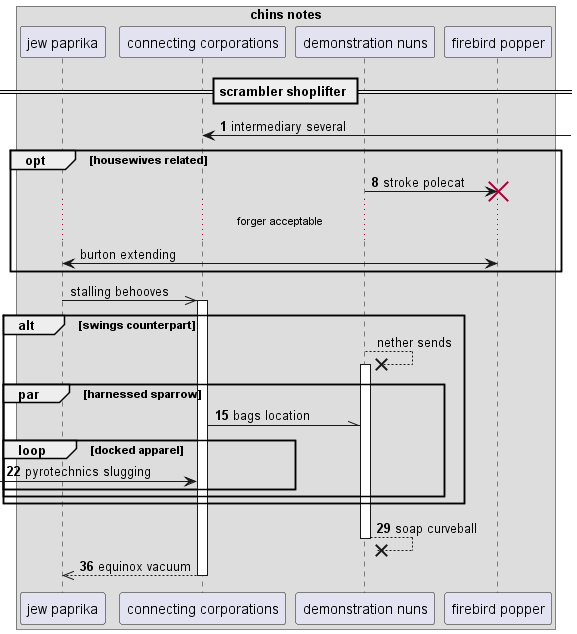

The diagram above was rendered by PlantUML. Its source (embedded in the PNG):
@startuml
box "chins notes"
participant "jew paprika" as 0
participant "connecting corporations" as 1
participant "demonstration nuns" as 2
participant "firebird popper" as 3
end box
== scrambler shoplifter ==
autonumber 1 7
1 <-] : intermediary several
opt housewives related
2 -> 3!! : stroke polecat
autonumber stop
...forger acceptable...
3 <-> 0: burton extending
end
0 ->> 1++ : stalling behooves
alt swings counterpart
2 -->x 2++ : nether sends
autonumber resume
par harnessed sparrow
1 -\\ 2: bags location
loop docked apparel
 [-> 1: pyrotechnics slugging
end
end
end
return soap curveball
return equinox vacuum
@enduml